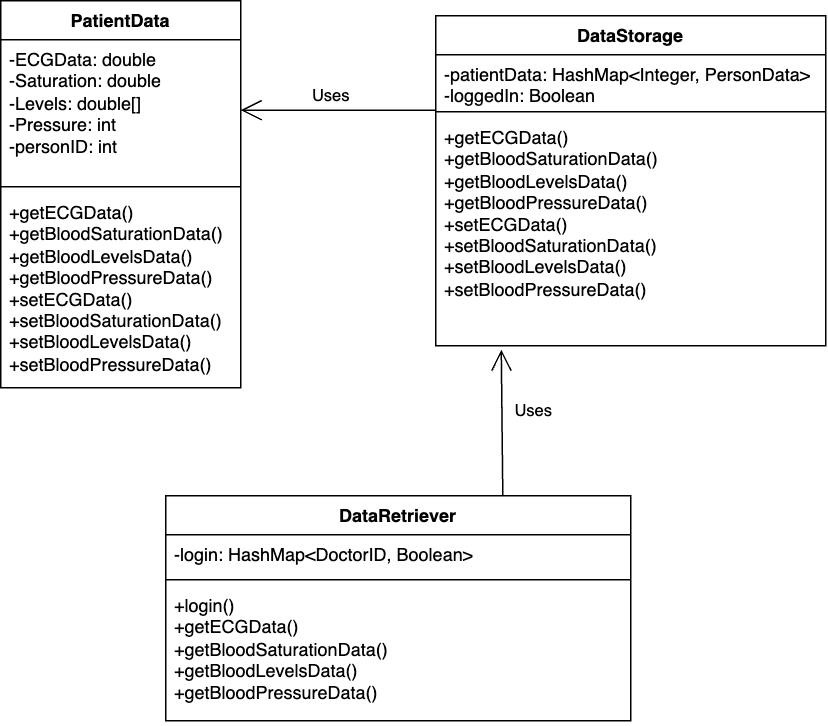

The diagram above was exported from draw.io. Its source (the exported page's mxGraphModel, read from the mxfile embedded in the PNG):
<mxGraphModel dx="938" dy="1588" grid="1" gridSize="10" guides="1" tooltips="1" connect="1" arrows="1" fold="1" page="1" pageScale="1" pageWidth="850" pageHeight="1100" math="0" shadow="0">
  <root>
    <mxCell id="0" />
    <mxCell id="1" parent="0" />
    <mxCell id="zBCfRCqOajiVI9N1yNSe-1" value="DataStorage" style="swimlane;fontStyle=1;align=center;verticalAlign=top;childLayout=stackLayout;horizontal=1;startSize=26;horizontalStack=0;resizeParent=1;resizeParentMax=0;resizeLast=0;collapsible=1;marginBottom=0;whiteSpace=wrap;html=1;" vertex="1" parent="1">
      <mxGeometry x="380" y="-190" width="260" height="220" as="geometry" />
    </mxCell>
    <mxCell id="zBCfRCqOajiVI9N1yNSe-2" value="-patientData: HashMap&amp;lt;Integer, PersonData&amp;gt;&lt;div&gt;-loggedIn: Boolean&lt;/div&gt;" style="text;strokeColor=none;fillColor=none;align=left;verticalAlign=top;spacingLeft=4;spacingRight=4;overflow=hidden;rotatable=0;points=[[0,0.5],[1,0.5]];portConstraint=eastwest;whiteSpace=wrap;html=1;" vertex="1" parent="zBCfRCqOajiVI9N1yNSe-1">
      <mxGeometry y="26" width="260" height="34" as="geometry" />
    </mxCell>
    <mxCell id="zBCfRCqOajiVI9N1yNSe-3" value="" style="line;strokeWidth=1;fillColor=none;align=left;verticalAlign=middle;spacingTop=-1;spacingLeft=3;spacingRight=3;rotatable=0;labelPosition=right;points=[];portConstraint=eastwest;strokeColor=inherit;" vertex="1" parent="zBCfRCqOajiVI9N1yNSe-1">
      <mxGeometry y="60" width="260" height="8" as="geometry" />
    </mxCell>
    <mxCell id="zBCfRCqOajiVI9N1yNSe-4" value="&lt;div&gt;&lt;span style=&quot;background-color: initial;&quot;&gt;+getECGData()&lt;/span&gt;&lt;br&gt;&lt;/div&gt;&lt;div&gt;+getBloodSaturationData()&lt;/div&gt;&lt;div&gt;+getBloodLevelsData()&lt;/div&gt;&lt;div&gt;+getBloodPressureData()&lt;/div&gt;&lt;div&gt;+setECGData()&lt;div&gt;+setBloodSaturationData()&lt;/div&gt;&lt;div&gt;+setBloodLevelsData()&lt;/div&gt;&lt;div&gt;+setBloodPressureData()&lt;/div&gt;&lt;div&gt;&lt;br&gt;&lt;/div&gt;&lt;/div&gt;" style="text;strokeColor=none;fillColor=none;align=left;verticalAlign=top;spacingLeft=4;spacingRight=4;overflow=hidden;rotatable=0;points=[[0,0.5],[1,0.5]];portConstraint=eastwest;whiteSpace=wrap;html=1;" vertex="1" parent="zBCfRCqOajiVI9N1yNSe-1">
      <mxGeometry y="68" width="260" height="152" as="geometry" />
    </mxCell>
    <mxCell id="zBCfRCqOajiVI9N1yNSe-6" value="PatientData" style="swimlane;fontStyle=1;align=center;verticalAlign=top;childLayout=stackLayout;horizontal=1;startSize=26;horizontalStack=0;resizeParent=1;resizeParentMax=0;resizeLast=0;collapsible=1;marginBottom=0;whiteSpace=wrap;html=1;" vertex="1" parent="1">
      <mxGeometry x="90" y="-200" width="160" height="258" as="geometry" />
    </mxCell>
    <mxCell id="zBCfRCqOajiVI9N1yNSe-7" value="-ECGData: double&lt;div&gt;-Saturation: double&lt;/div&gt;&lt;div&gt;-Levels: double[]&lt;/div&gt;&lt;div&gt;-Pressure: int&lt;/div&gt;&lt;div&gt;-personID: int&lt;/div&gt;" style="text;strokeColor=none;fillColor=none;align=left;verticalAlign=top;spacingLeft=4;spacingRight=4;overflow=hidden;rotatable=0;points=[[0,0.5],[1,0.5]];portConstraint=eastwest;whiteSpace=wrap;html=1;" vertex="1" parent="zBCfRCqOajiVI9N1yNSe-6">
      <mxGeometry y="26" width="160" height="94" as="geometry" />
    </mxCell>
    <mxCell id="zBCfRCqOajiVI9N1yNSe-8" value="" style="line;strokeWidth=1;fillColor=none;align=left;verticalAlign=middle;spacingTop=-1;spacingLeft=3;spacingRight=3;rotatable=0;labelPosition=right;points=[];portConstraint=eastwest;strokeColor=inherit;" vertex="1" parent="zBCfRCqOajiVI9N1yNSe-6">
      <mxGeometry y="120" width="160" height="8" as="geometry" />
    </mxCell>
    <mxCell id="zBCfRCqOajiVI9N1yNSe-9" value="+getECGData()&lt;div&gt;+getBloodSaturationData()&lt;/div&gt;&lt;div&gt;+getBloodLevelsData()&lt;/div&gt;&lt;div&gt;+getBloodPressureData()&lt;/div&gt;&lt;div&gt;+setECGData()&lt;div&gt;+setBloodSaturationData()&lt;/div&gt;&lt;div&gt;+setBloodLevelsData()&lt;/div&gt;&lt;div&gt;+setBloodPressureData()&lt;/div&gt;&lt;div&gt;&lt;br&gt;&lt;/div&gt;&lt;/div&gt;" style="text;strokeColor=none;fillColor=none;align=left;verticalAlign=top;spacingLeft=4;spacingRight=4;overflow=hidden;rotatable=0;points=[[0,0.5],[1,0.5]];portConstraint=eastwest;whiteSpace=wrap;html=1;" vertex="1" parent="zBCfRCqOajiVI9N1yNSe-6">
      <mxGeometry y="128" width="160" height="130" as="geometry" />
    </mxCell>
    <mxCell id="zBCfRCqOajiVI9N1yNSe-15" value="DataRetriever" style="swimlane;fontStyle=1;align=center;verticalAlign=top;childLayout=stackLayout;horizontal=1;startSize=26;horizontalStack=0;resizeParent=1;resizeParentMax=0;resizeLast=0;collapsible=1;marginBottom=0;whiteSpace=wrap;html=1;" vertex="1" parent="1">
      <mxGeometry x="200" y="130" width="310" height="150" as="geometry" />
    </mxCell>
    <mxCell id="zBCfRCqOajiVI9N1yNSe-16" value="-login: HashMap&amp;lt;DoctorID, Boolean&amp;gt;" style="text;strokeColor=none;fillColor=none;align=left;verticalAlign=top;spacingLeft=4;spacingRight=4;overflow=hidden;rotatable=0;points=[[0,0.5],[1,0.5]];portConstraint=eastwest;whiteSpace=wrap;html=1;" vertex="1" parent="zBCfRCqOajiVI9N1yNSe-15">
      <mxGeometry y="26" width="310" height="26" as="geometry" />
    </mxCell>
    <mxCell id="zBCfRCqOajiVI9N1yNSe-17" value="" style="line;strokeWidth=1;fillColor=none;align=left;verticalAlign=middle;spacingTop=-1;spacingLeft=3;spacingRight=3;rotatable=0;labelPosition=right;points=[];portConstraint=eastwest;strokeColor=inherit;" vertex="1" parent="zBCfRCqOajiVI9N1yNSe-15">
      <mxGeometry y="52" width="310" height="8" as="geometry" />
    </mxCell>
    <mxCell id="zBCfRCqOajiVI9N1yNSe-18" value="+login()&lt;div&gt;&lt;div&gt;&lt;span style=&quot;background-color: initial;&quot;&gt;+getECGData()&lt;/span&gt;&lt;br&gt;&lt;/div&gt;&lt;div&gt;+getBloodSaturationData()&lt;/div&gt;&lt;div&gt;+getBloodLevelsData()&lt;/div&gt;&lt;div&gt;+getBloodPressureData()&lt;/div&gt;&lt;/div&gt;&lt;div&gt;&lt;br&gt;&lt;/div&gt;" style="text;strokeColor=none;fillColor=none;align=left;verticalAlign=top;spacingLeft=4;spacingRight=4;overflow=hidden;rotatable=0;points=[[0,0.5],[1,0.5]];portConstraint=eastwest;whiteSpace=wrap;html=1;" vertex="1" parent="zBCfRCqOajiVI9N1yNSe-15">
      <mxGeometry y="60" width="310" height="90" as="geometry" />
    </mxCell>
    <mxCell id="zBCfRCqOajiVI9N1yNSe-19" value="" style="endArrow=open;endFill=1;endSize=12;html=1;rounded=0;exitX=0.78;exitY=-0.018;exitDx=0;exitDy=0;exitPerimeter=0;entryX=0.168;entryY=1.017;entryDx=0;entryDy=0;entryPerimeter=0;" edge="1" parent="1" target="zBCfRCqOajiVI9N1yNSe-4">
      <mxGeometry width="160" relative="1" as="geometry">
        <mxPoint x="424.70000000000005" y="129.99999999999994" as="sourcePoint" />
        <mxPoint x="423.9999999999999" y="36.804000000000045" as="targetPoint" />
      </mxGeometry>
    </mxCell>
    <mxCell id="zBCfRCqOajiVI9N1yNSe-20" value="&lt;font style=&quot;font-size: 11px;&quot;&gt;Uses&lt;/font&gt;" style="text;html=1;align=center;verticalAlign=middle;resizable=0;points=[];autosize=1;strokeColor=none;fillColor=none;" vertex="1" parent="1">
      <mxGeometry x="420" y="58" width="50" height="30" as="geometry" />
    </mxCell>
    <mxCell id="zBCfRCqOajiVI9N1yNSe-21" value="" style="endArrow=open;endFill=1;endSize=12;html=1;rounded=0;entryX=1;entryY=0.5;entryDx=0;entryDy=0;" edge="1" parent="1" target="zBCfRCqOajiVI9N1yNSe-7">
      <mxGeometry width="160" relative="1" as="geometry">
        <mxPoint x="380" y="-127" as="sourcePoint" />
        <mxPoint x="520" y="-80" as="targetPoint" />
      </mxGeometry>
    </mxCell>
    <mxCell id="zBCfRCqOajiVI9N1yNSe-22" value="&lt;font style=&quot;font-size: 11px;&quot;&gt;Uses&lt;/font&gt;" style="text;html=1;align=center;verticalAlign=middle;resizable=0;points=[];autosize=1;strokeColor=none;fillColor=none;" vertex="1" parent="1">
      <mxGeometry x="285" y="-152" width="50" height="30" as="geometry" />
    </mxCell>
  </root>
</mxGraphModel>